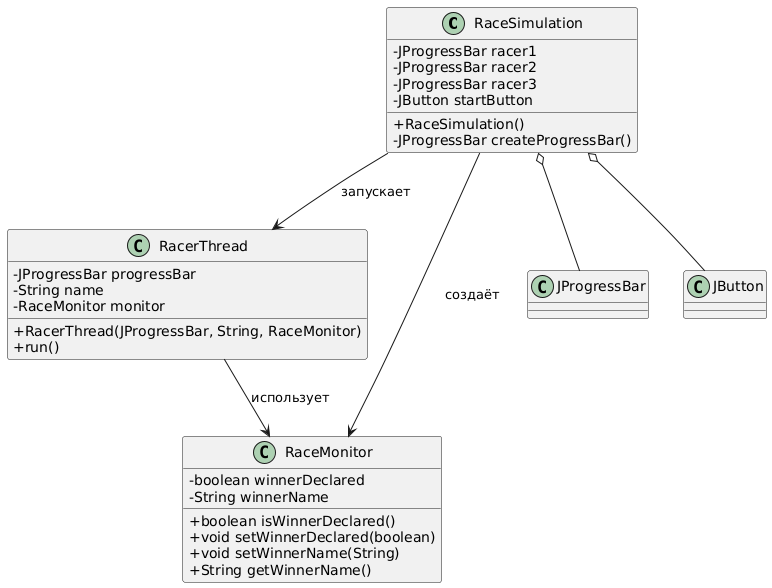

The diagram above was rendered by PlantUML. Its source (embedded in the PNG):
@startuml
skinparam classAttributeIconSize 0

' Основной фрейм
class RaceSimulation {
    - JProgressBar racer1
    - JProgressBar racer2
    - JProgressBar racer3
    - JButton startButton
    + RaceSimulation()
    - JProgressBar createProgressBar()
}

class RacerThread {
    - JProgressBar progressBar
    - String name
    - RaceMonitor monitor
    + RacerThread(JProgressBar, String, RaceMonitor)
    + run()
}

class RaceMonitor {
    - boolean winnerDeclared
    - String winnerName
    + boolean isWinnerDeclared()
    + void setWinnerDeclared(boolean)
    + void setWinnerName(String)
    + String getWinnerName()
}

RaceSimulation o-- JProgressBar
RaceSimulation o-- JButton
RaceSimulation --> RacerThread : запускает
RacerThread --> RaceMonitor : использует
RaceSimulation --> RaceMonitor : создаёт
@enduml